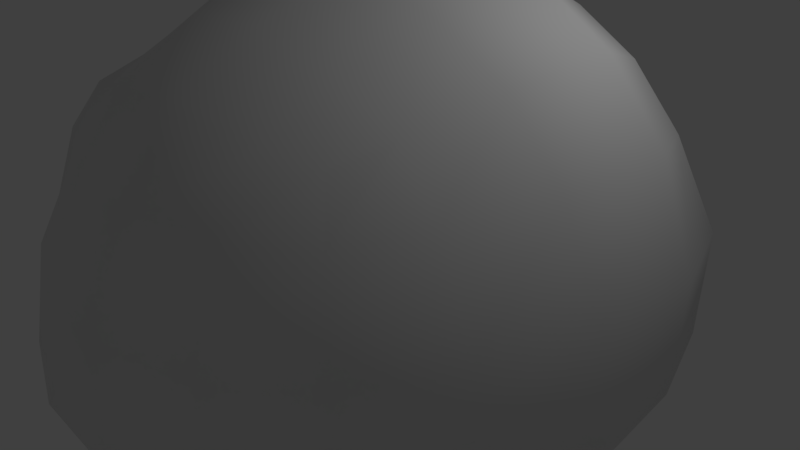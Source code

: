 # Source: Stone.blend  (saved by Blender 2.77.0; exported with 4.5.12 LTS)
import bpy
from mathutils import Matrix  # noqa: F401  (used for matrix-valued properties, if any)

bpy.ops.wm.read_factory_settings(use_empty=True)
scene = bpy.context.scene
scene.name = 'Scene'

# ---- collections
col_collection_1 = bpy.data.collections.new('Collection 1'); scene.collection.children.link(col_collection_1)

# ---- materials (node trees are filled in below, after node groups)
mat_material = bpy.data.materials.new('Material')
mat_material.alpha_threshold = 0.0
mat_material.use_transparent_shadow = False
mat_material.roughness = 0.5

# ---- material node trees

# ---- world
world_world = bpy.data.worlds.new('World'); scene.world = world_world
world_world.color = (0.05088, 0.05088, 0.05088)
world_world.use_sun_shadow = False
world_world.sun_shadow_jitter_overblur = 0.0
world_world.cycles.sampling_method = 'MANUAL'

# ---- cameras
cam_camera = bpy.data.cameras.new('Camera')
cam_camera.clip_end = 100.0
cam_camera.lens = 35.0
cam_camera.sensor_width = 32.0
cam_camera.sensor_height = 18.0
cam_camera.ortho_scale = 7.314
cam_camera.dof.focus_distance = 0.0
cam_camera.dof.aperture_fstop = 128.0

# ---- lights
light_lamp = bpy.data.lights.new('Lamp', 'POINT')
light_lamp.transmission_factor = 0.0
light_lamp.cutoff_distance = 30.0
light_lamp.energy = 100.0
light_lamp.shadow_buffer_clip_start = 1.001
light_lamp.shadow_soft_size = 0.1
light_lamp.shadow_maximum_resolution = 0.006
light_lamp.use_absolute_resolution = True

# ---- meshes
me_cube_001 = bpy.data.meshes.new('Cube.001')
me_cube_001.from_pydata([(-1.24, -1.152, -1.103), (-1.193, -1.097, 1.132), (-1.222, 1.089, -0.9642), (-1.207, 1.112, 1.156), (1.078, -1.165, -1.093), (0.975, -1.11, 1.199), (1.045, 1.154, -1.052), (1.06, 1.166, 1.2), (-0.9249, 1.259, 1.284), (-0.4107, 1.416, 1.41), (0.2146, 1.389, 1.393), (0.7124, 1.239, 1.267), (0.7077, 1.255, -1.152), (0.1832, 1.378, -1.264), (-0.4443, 1.409, -1.284), (-0.9429, 1.23, -1.103), (0.628, -1.184, 1.246), (0.1425, -1.326, 1.355), (-0.444, -1.319, 1.329), (-0.8911, -1.175, 1.193), (-0.9251, -1.243, -1.205), (-0.4382, -1.404, -1.381), (0.2275, -1.487, -1.477), (0.7679, -1.316, -1.257), (-1.247, -0.7612, 1.217), (-1.371, -0.2698, 1.358), (-1.446, 0.3547, 1.426), (-1.321, 0.8315, 1.284), (-1.343, 0.8052, -1.099), (-1.488, 0.3236, -1.293), (-1.424, -0.3093, -1.259), (-1.297, -0.8086, -1.151), (1.203, 0.8816, 1.342), (1.372, 0.3878, 1.504), (1.267, -0.2665, 1.438), (1.077, -0.7705, 1.284), (1.159, -0.8195, -1.156), (1.307, -0.3137, -1.294), (1.278, 0.3049, -1.265), (1.103, 0.7843, -1.099), (0.7865, 0.9195, 1.568), (0.8851, 0.4075, 1.799), (0.7968, -0.2627, 1.694), (0.67, -0.7789, 1.458), (0.2289, 0.9856, 1.713), (0.2571, 0.4262, 1.942), (0.2228, -0.2645, 1.848), (0.1773, -0.8546, 1.648), (-0.4216, 1.017, 1.748), (-0.428, 0.4249, 1.933), (-0.416, -0.2657, 1.825), (-0.4196, -0.8498, 1.619), (-0.9572, 0.8972, 1.532), (-1.018, 0.3855, 1.729), (-0.9601, -0.2638, 1.629), (-0.8853, -0.7719, 1.404), (-0.9819, 0.8634, -1.367), (-1.057, 0.3463, -1.631), (-1.004, -0.3129, -1.568), (-0.9206, -0.8271, -1.372), (-0.448, 0.9671, -1.608), (-0.452, 0.3702, -1.846), (-0.4328, -0.3269, -1.788), (-0.4255, -0.9282, -1.635), (0.1872, 0.8915, -1.505), (0.2251, 0.3323, -1.736), (0.2639, -0.3393, -1.896), (0.2529, -0.988, -1.769), (0.6906, 0.7924, -1.289), (0.8086, 0.3052, -1.54), (0.8636, -0.3276, -1.631), (0.8129, -0.901, -1.488), (-1.37, -1.293, -0.8095), (-1.517, -1.446, -0.3082), (-1.46, -1.391, 0.3329), (-1.333, -1.252, 0.8479), (-1.276, 1.178, 0.8382), (-1.404, 1.313, 0.368), (-1.471, 1.387, -0.226), (-1.339, 1.219, -0.6894), (1.21, 1.306, 0.9096), (1.382, 1.479, 0.3946), (1.328, 1.425, -0.2328), (1.176, 1.279, -0.7417), (1.128, -1.259, 0.9111), (1.33, -1.428, 0.3847), (1.365, -1.445, -0.2836), (1.212, -1.3, -0.7975), (0.7037, -1.517, 0.9097), (0.8243, -1.779, 0.3511), (0.8555, -1.798, -0.3342), (0.7962, -1.588, -0.8797), (0.1426, -1.704, 0.9263), (0.1698, -1.984, 0.317), (0.1942, -2.02, -0.3975), (0.211, -1.832, -1.023), (-0.4772, -1.648, 0.88), (-0.5094, -1.893, 0.2948), (-0.5192, -1.999, -0.4036), (-0.4741, -1.751, -0.9732), (-0.9432, -1.434, 0.8177), (-1.046, -1.681, 0.3021), (-1.11, -1.797, -0.3639), (-1.013, -1.565, -0.8872), (-0.9085, 1.396, 0.856), (-0.9864, 1.605, 0.3647), (-1.045, 1.715, -0.2519), (-0.9791, 1.487, -0.7483), (-0.4071, 1.637, 0.9371), (-0.4223, 1.826, 0.3748), (-0.4478, 1.937, -0.2828), (-0.4477, 1.728, -0.8542), (0.2361, 1.708, 0.9692), (0.2642, 1.951, 0.3906), (0.2254, 1.826, -0.2532), (0.1869, 1.616, -0.7953), (0.7967, 1.542, 0.9304), (0.8991, 1.789, 0.3927), (0.807, 1.637, -0.2258), (0.692, 1.393, -0.7044), (1.494, 0.9337, 0.9652), (1.735, 1.032, 0.4123), (1.719, 1.017, -0.2571), (1.431, 0.8776, -0.7747), (1.731, 0.3988, 1.056), (1.953, 0.4183, 0.4336), (1.921, 0.3987, -0.2747), (1.64, 0.3405, -0.8539), (1.637, -0.2812, 1.029), (1.92, -0.2987, 0.4355), (1.936, -0.3098, -0.2819), (1.669, -0.3114, -0.876), (1.416, -0.8507, 0.9662), (1.704, -0.9426, 0.4179), (1.735, -0.9573, -0.2761), (1.484, -0.8852, -0.821), (-1.525, -0.8437, 0.8976), (-1.744, -0.94, 0.376), (-1.779, -0.9609, -0.278), (-1.573, -0.88, -0.8052), (-1.659, -0.2964, 0.957), (-1.883, -0.3275, 0.4059), (-1.917, -0.338, -0.2616), (-1.714, -0.3236, -0.8307), (-1.735, 0.3476, 0.9944), (-1.895, 0.3473, 0.4124), (-1.927, 0.3468, -0.2494), (-1.764, 0.3264, -0.8365), (-1.54, 0.8513, 0.9103), (-1.688, 0.9, 0.389), (-1.753, 0.9373, -0.2276), (-1.571, 0.8446, -0.7318)], [], [(151, 79, 2, 28), (119, 83, 6, 12), (135, 87, 4, 36), (103, 72, 0, 20), (68, 12, 6, 39), (52, 8, 3, 27), (32, 7, 11, 40), (40, 11, 10, 44), (44, 10, 9, 48), (48, 9, 8, 52), (28, 2, 15, 56), (56, 15, 14, 60), (60, 14, 13, 64), (64, 13, 12, 68), (87, 91, 23, 4), (91, 95, 22, 23), (95, 99, 21, 22), (99, 103, 20, 21), (79, 107, 15, 2), (107, 111, 14, 15), (111, 115, 13, 14), (115, 119, 12, 13), (22, 67, 71, 23), (67, 66, 70, 71), (66, 65, 69, 70), (65, 64, 68, 69), (21, 63, 67, 22), (63, 62, 66, 67), (62, 61, 65, 66), (61, 60, 64, 65), (20, 59, 63, 21), (59, 58, 62, 63), (58, 57, 61, 62), (57, 56, 60, 61), (0, 31, 59, 20), (31, 30, 58, 59), (30, 29, 57, 58), (29, 28, 56, 57), (18, 51, 55, 19), (51, 50, 54, 55), (50, 49, 53, 54), (49, 48, 52, 53), (17, 47, 51, 18), (47, 46, 50, 51), (46, 45, 49, 50), (45, 44, 48, 49), (16, 43, 47, 17), (43, 42, 46, 47), (42, 41, 45, 46), (41, 40, 44, 45), (5, 35, 43, 16), (35, 34, 42, 43), (34, 33, 41, 42), (33, 32, 40, 41), (19, 55, 24, 1), (55, 54, 25, 24), (54, 53, 26, 25), (53, 52, 27, 26), (23, 71, 36, 4), (71, 70, 37, 36), (70, 69, 38, 37), (69, 68, 39, 38), (83, 123, 39, 6), (123, 127, 38, 39), (127, 131, 37, 38), (131, 135, 36, 37), (72, 139, 31, 0), (139, 143, 30, 31), (143, 147, 29, 30), (147, 151, 28, 29), (26, 27, 148, 144), (144, 148, 149, 145), (145, 149, 150, 146), (146, 150, 151, 147), (25, 26, 144, 140), (140, 144, 145, 141), (141, 145, 146, 142), (142, 146, 147, 143), (24, 25, 140, 136), (136, 140, 141, 137), (137, 141, 142, 138), (138, 142, 143, 139), (1, 24, 136, 75), (75, 136, 137, 74), (74, 137, 138, 73), (73, 138, 139, 72), (34, 35, 132, 128), (128, 132, 133, 129), (129, 133, 134, 130), (130, 134, 135, 131), (33, 34, 128, 124), (124, 128, 129, 125), (125, 129, 130, 126), (126, 130, 131, 127), (32, 33, 124, 120), (120, 124, 125, 121), (121, 125, 126, 122), (122, 126, 127, 123), (7, 32, 120, 80), (80, 120, 121, 81), (81, 121, 122, 82), (82, 122, 123, 83), (10, 11, 116, 112), (112, 116, 117, 113), (113, 117, 118, 114), (114, 118, 119, 115), (9, 10, 112, 108), (108, 112, 113, 109), (109, 113, 114, 110), (110, 114, 115, 111), (8, 9, 108, 104), (104, 108, 109, 105), (105, 109, 110, 106), (106, 110, 111, 107), (3, 8, 104, 76), (76, 104, 105, 77), (77, 105, 106, 78), (78, 106, 107, 79), (18, 19, 100, 96), (96, 100, 101, 97), (97, 101, 102, 98), (98, 102, 103, 99), (17, 18, 96, 92), (92, 96, 97, 93), (93, 97, 98, 94), (94, 98, 99, 95), (16, 17, 92, 88), (88, 92, 93, 89), (89, 93, 94, 90), (90, 94, 95, 91), (5, 16, 88, 84), (84, 88, 89, 85), (85, 89, 90, 86), (86, 90, 91, 87), (19, 1, 75, 100), (100, 75, 74, 101), (101, 74, 73, 102), (102, 73, 72, 103), (35, 5, 84, 132), (132, 84, 85, 133), (133, 85, 86, 134), (134, 86, 87, 135), (11, 7, 80, 116), (116, 80, 81, 117), (117, 81, 82, 118), (118, 82, 83, 119), (27, 3, 76, 148), (148, 76, 77, 149), (149, 77, 78, 150), (150, 78, 79, 151)])
me_cube_001.polygons.foreach_set('use_smooth', [True] * 150)
_uv = me_cube_001.uv_layers.new(name='UVMap')
_uv.uv.foreach_set('vector', [0.353, 0.07103, 0.3556, 0.02447, 0.3225, 0.04246, 0.3079, 0.07854, 0.5077, 0.5096, 0.5142, 0.5693, 0.5521, 0.552, 0.5631, 0.5098, 0.6569, 0.3481, 0.6055, 0.3461, 0.6255, 0.3113, 0.6689, 0.3075, 0.7567, 0.9187, 0.8054, 0.8919, 0.7921, 0.8723, 0.7519, 0.8777, 0.07934, 0.07413, 0.07832, 0.01678, 0.03629, 0.02859, 0.02833, 0.07417, 0.5478, 0.8849, 0.5044, 0.8968, 0.5161, 0.8592, 0.5478, 0.8391, 0.6327, 0.6125, 0.6511, 0.5776, 0.6943, 0.5696, 0.6843, 0.6089, 0.796, 0.01535, 0.8351, 0.02622, 0.8511, 0.08859, 0.8012, 0.08467, 0.8012, 0.08467, 0.8511, 0.08859, 0.8511, 0.1661, 0.8016, 0.1653, 0.1015, 0.9031, 0.0535, 0.9152, 0.05863, 0.8489, 0.1015, 0.8352, 0.01901, 0.7824, 0.03443, 0.8174, 0.06918, 0.8343, 0.06382, 0.789, 0.2865, 0.06925, 0.2826, 0.02383, 0.2213, 0.0004294, 0.2207, 0.05517, 0.2207, 0.05517, 0.2213, 0.0004294, 0.1435, 0.002895, 0.1419, 0.06305, 0.1419, 0.06305, 0.1435, 0.002895, 0.07832, 0.01678, 0.07934, 0.07413, 0.8304, 0.5095, 0.8822, 0.5181, 0.887, 0.5648, 0.848, 0.5455, 0.07049, 0.3079, 0.05661, 0.3812, 0.0004294, 0.3822, 0.02397, 0.3139, 0.751, 0.8328, 0.751, 0.9178, 0.701, 0.9097, 0.6952, 0.8266, 0.2989, 0.8026, 0.3222, 0.8692, 0.362, 0.8582, 0.3419, 0.798, 0.4144, 0.6659, 0.453, 0.6424, 0.4406, 0.6, 0.4151, 0.6289, 0.5068, 0.3026, 0.5219, 0.368, 0.5751, 0.3668, 0.5508, 0.3057, 0.5219, 0.368, 0.517, 0.4467, 0.5751, 0.4445, 0.5751, 0.3668, 0.517, 0.4467, 0.5077, 0.5096, 0.5631, 0.5098, 0.5751, 0.4445, 0.3314, 0.7157, 0.3931, 0.7123, 0.4036, 0.6429, 0.3523, 0.6487, 0.1294, 0.2955, 0.1295, 0.2152, 0.05532, 0.2123, 0.06026, 0.2834, 0.1295, 0.2152, 0.1359, 0.1322, 0.0636, 0.1342, 0.05532, 0.2123, 0.1359, 0.1322, 0.1419, 0.06305, 0.07934, 0.07413, 0.0636, 0.1342, 0.3419, 0.798, 0.4008, 0.7962, 0.3931, 0.7123, 0.3314, 0.7157, 0.2135, 0.2897, 0.2158, 0.2153, 0.1295, 0.2152, 0.1294, 0.2955, 0.2158, 0.2153, 0.2198, 0.1291, 0.1359, 0.1322, 0.1295, 0.2152, 0.2198, 0.1291, 0.2207, 0.05517, 0.1419, 0.06305, 0.1359, 0.1322, 0.362, 0.8582, 0.4135, 0.8575, 0.4008, 0.7962, 0.3419, 0.798, 0.275, 0.2783, 0.2865, 0.2149, 0.2158, 0.2153, 0.2135, 0.2897, 0.05936, 0.6435, 0.05374, 0.7252, 0.1287, 0.7272, 0.1301, 0.6409, 0.05374, 0.7252, 0.06382, 0.789, 0.1301, 0.8011, 0.1287, 0.7272, 0.7921, 0.8723, 0.8054, 0.8313, 0.7589, 0.8266, 0.7519, 0.8777, 0.02234, 0.5825, 0.007404, 0.6445, 0.05936, 0.6435, 0.06895, 0.5797, 0.007404, 0.6445, 0.0004294, 0.723, 0.05374, 0.7252, 0.05936, 0.6435, 0.0004294, 0.723, 0.01901, 0.7824, 0.06382, 0.789, 0.05374, 0.7252, 0.8278, 0.7576, 0.8859, 0.7548, 0.8953, 0.8125, 0.8454, 0.813, 0.5708, 0.1551, 0.643, 0.1578, 0.6404, 0.2251, 0.5779, 0.2131, 0.643, 0.1578, 0.7284, 0.1629, 0.7204, 0.2356, 0.6404, 0.2251, 0.7284, 0.1629, 0.8016, 0.1653, 0.784, 0.2309, 0.7204, 0.2356, 0.8273, 0.685, 0.8856, 0.6809, 0.8859, 0.7548, 0.8278, 0.7576, 0.5734, 0.08125, 0.6466, 0.07877, 0.643, 0.1578, 0.5708, 0.1551, 0.6466, 0.07877, 0.7322, 0.07821, 0.7284, 0.1629, 0.643, 0.1578, 0.7322, 0.07821, 0.8012, 0.08467, 0.8016, 0.1653, 0.7284, 0.1629, 0.8451, 0.6249, 0.8952, 0.6199, 0.8856, 0.6809, 0.8273, 0.685, 0.5853, 0.02071, 0.6499, 0.007782, 0.6466, 0.07877, 0.5734, 0.08125, 0.6499, 0.007782, 0.7332, 0.0004294, 0.7322, 0.07821, 0.6466, 0.07877, 0.7332, 0.0004294, 0.796, 0.01535, 0.8012, 0.08467, 0.7322, 0.07821, 0.8544, 0.582, 0.8965, 0.5696, 0.8952, 0.6199, 0.8451, 0.6249, 0.644, 0.8173, 0.6218, 0.7544, 0.68, 0.7552, 0.6943, 0.8194, 0.6218, 0.7544, 0.6105, 0.6731, 0.6708, 0.672, 0.68, 0.7552, 0.6105, 0.6731, 0.6327, 0.6125, 0.6843, 0.6089, 0.6708, 0.672, 0.8454, 0.813, 0.8953, 0.8125, 0.8965, 0.8573, 0.8549, 0.8504, 0.5779, 0.2131, 0.6404, 0.2251, 0.6374, 0.2758, 0.5773, 0.2579, 0.6404, 0.2251, 0.7204, 0.2356, 0.7143, 0.2884, 0.6374, 0.2758, 0.05264, 0.8452, 0.05264, 0.909, 0.008905, 0.8956, 0.0004294, 0.8352, 0.3523, 0.6487, 0.4036, 0.6429, 0.4135, 0.6, 0.3708, 0.6102, 0.06026, 0.2834, 0.05532, 0.2123, 0.0004294, 0.2096, 0.01761, 0.2725, 0.05532, 0.2123, 0.0636, 0.1342, 0.005552, 0.1331, 0.0004294, 0.2096, 0.0636, 0.1342, 0.07934, 0.07413, 0.02833, 0.07417, 0.005552, 0.1331, 0.8138, 0.6189, 0.7647, 0.6106, 0.7566, 0.5696, 0.8017, 0.5793, 0.4158, 0.8422, 0.4144, 0.9135, 0.458, 0.9023, 0.458, 0.8391, 0.8083, 0.3583, 0.7282, 0.348, 0.7328, 0.2964, 0.8087, 0.3072, 0.7282, 0.348, 0.6569, 0.3481, 0.6689, 0.3075, 0.7328, 0.2964, 0.8698, 0.04367, 0.9209, 0.04332, 0.929, 0.0004294, 0.8866, 0.007008, 0.3563, 0.2847, 0.3492, 0.2161, 0.2961, 0.2174, 0.3131, 0.2784, 0.3492, 0.2161, 0.3438, 0.1358, 0.2874, 0.1395, 0.2961, 0.2174, 0.3438, 0.1358, 0.353, 0.07103, 0.3079, 0.07854, 0.2874, 0.1395, 0.9299, 0.1468, 0.9456, 0.2063, 0.9918, 0.2101, 0.9833, 0.1475, 0.5699, 0.1201, 0.5559, 0.05843, 0.4911, 0.05615, 0.498, 0.1243, 0.498, 0.1243, 0.4911, 0.05615, 0.4147, 0.05595, 0.4162, 0.1291, 0.4162, 0.1291, 0.4147, 0.05595, 0.353, 0.07103, 0.3438, 0.1358, 0.9405, 0.06977, 0.9299, 0.1468, 0.9833, 0.1475, 0.9902, 0.06794, 0.5699, 0.1999, 0.5699, 0.1201, 0.498, 0.1243, 0.502, 0.2077, 0.502, 0.2077, 0.498, 0.1243, 0.4162, 0.1291, 0.4196, 0.2138, 0.4196, 0.2138, 0.4162, 0.1291, 0.3438, 0.1358, 0.3492, 0.2161, 0.9597, 0.009483, 0.9405, 0.06977, 0.9902, 0.06794, 0.9996, 0.0004294, 0.5665, 0.268, 0.5699, 0.1999, 0.502, 0.2077, 0.5027, 0.2836, 0.5027, 0.2836, 0.502, 0.2077, 0.4196, 0.2138, 0.4221, 0.2909, 0.4221, 0.2909, 0.4196, 0.2138, 0.3492, 0.2161, 0.3563, 0.2847, 0.5419, 0.6233, 0.5364, 0.6659, 0.5744, 0.6509, 0.5744, 0.6, 0.8784, 0.2487, 0.929, 0.254, 0.916, 0.1897, 0.8601, 0.1853, 0.8601, 0.1853, 0.916, 0.1897, 0.912, 0.1087, 0.8519, 0.106, 0.8519, 0.106, 0.912, 0.1087, 0.9209, 0.04332, 0.8698, 0.04367, 0.6218, 0.7544, 0.644, 0.8173, 0.6018, 0.8263, 0.5759, 0.7553, 0.1887, 0.6624, 0.1957, 0.5919, 0.2634, 0.5797, 0.2622, 0.6594, 0.7145, 0.5098, 0.6353, 0.5001, 0.6416, 0.4144, 0.7215, 0.4212, 0.7215, 0.4212, 0.6416, 0.4144, 0.6569, 0.3481, 0.7282, 0.348, 0.1309, 0.7459, 0.1382, 0.6648, 0.1887, 0.6624, 0.1864, 0.7467, 0.1864, 0.7467, 0.1887, 0.6624, 0.2622, 0.6594, 0.2634, 0.7482, 0.8029, 0.5179, 0.7145, 0.5098, 0.7215, 0.4212, 0.8087, 0.4304, 0.8087, 0.4304, 0.7215, 0.4212, 0.7282, 0.348, 0.8083, 0.3583, 0.1517, 0.8068, 0.1309, 0.7459, 0.1864, 0.7467, 0.1984, 0.8127, 0.2022, 0.8268, 0.268, 0.8136, 0.268, 0.8906, 0.1921, 0.8956, 0.7711, 0.7587, 0.6952, 0.7547, 0.7003, 0.6672, 0.7764, 0.6759, 0.7764, 0.6759, 0.7003, 0.6672, 0.6993, 0.5951, 0.7647, 0.6106, 0.4711, 0.8613, 0.5036, 0.8391, 0.5036, 0.8862, 0.4588, 0.8993, 0.7996, 0.8229, 0.7531, 0.8258, 0.7711, 0.7587, 0.8264, 0.7612, 0.8264, 0.7612, 0.7711, 0.7587, 0.7764, 0.6759, 0.8264, 0.6833, 0.8264, 0.6833, 0.7764, 0.6759, 0.7647, 0.6106, 0.8138, 0.6189, 0.9013, 0.7109, 0.9185, 0.7721, 0.9604, 0.7815, 0.9539, 0.7122, 0.2989, 0.4595, 0.3058, 0.5287, 0.3727, 0.5394, 0.3706, 0.4608, 0.3706, 0.4608, 0.3727, 0.5394, 0.4489, 0.5256, 0.4501, 0.4535, 0.4501, 0.4535, 0.4489, 0.5256, 0.5077, 0.5096, 0.517, 0.4467, 0.8973, 0.6336, 0.9013, 0.7109, 0.9539, 0.7122, 0.9558, 0.6326, 0.3004, 0.3798, 0.2989, 0.4595, 0.3706, 0.4608, 0.3699, 0.3758, 0.3699, 0.3758, 0.3706, 0.4608, 0.4501, 0.4535, 0.4512, 0.3701, 0.4512, 0.3701, 0.4501, 0.4535, 0.517, 0.4467, 0.5219, 0.368, 0.9113, 0.5696, 0.8973, 0.6336, 0.9558, 0.6326, 0.9643, 0.5703, 0.3085, 0.3175, 0.3004, 0.3798, 0.3699, 0.3758, 0.369, 0.3059, 0.369, 0.3059, 0.3699, 0.3758, 0.4512, 0.3701, 0.4451, 0.2964, 0.4685, 0.7025, 0.5356, 0.6712, 0.509, 0.6056, 0.453, 0.6424, 0.8373, 0.8972, 0.8728, 0.9116, 0.8728, 0.8586, 0.8273, 0.8581, 0.4926, 0.8383, 0.5356, 0.8233, 0.5038, 0.7705, 0.4561, 0.7903, 0.4561, 0.7903, 0.5038, 0.7705, 0.4685, 0.7025, 0.4207, 0.7252, 0.4207, 0.7252, 0.4685, 0.7025, 0.453, 0.6424, 0.4144, 0.6659, 0.8879, 0.3727, 0.9022, 0.3167, 0.9483, 0.3081, 0.9432, 0.3661, 0.2964, 0.4538, 0.2917, 0.5118, 0.2287, 0.5279, 0.2243, 0.4616, 0.2243, 0.4616, 0.2287, 0.5279, 0.1468, 0.5401, 0.138, 0.4674, 0.138, 0.4674, 0.1468, 0.5401, 0.08144, 0.5316, 0.06727, 0.4656, 0.8879, 0.4454, 0.8879, 0.3727, 0.9432, 0.3661, 0.9409, 0.443, 0.298, 0.3769, 0.2964, 0.4538, 0.2243, 0.4616, 0.2225, 0.3775, 0.2225, 0.3775, 0.2243, 0.4616, 0.138, 0.4674, 0.1341, 0.3792, 0.1341, 0.3792, 0.138, 0.4674, 0.06727, 0.4656, 0.05661, 0.3812, 0.9041, 0.5048, 0.8879, 0.4454, 0.9409, 0.443, 0.9461, 0.5123, 0.2923, 0.3076, 0.298, 0.3769, 0.2225, 0.3775, 0.2224, 0.2964, 0.2224, 0.2964, 0.2225, 0.3775, 0.1341, 0.3792, 0.1375, 0.297, 0.1375, 0.297, 0.1341, 0.3792, 0.05661, 0.3812, 0.07049, 0.3079, 0.9119, 0.5475, 0.9041, 0.5048, 0.9461, 0.5123, 0.9483, 0.5648, 0.8346, 0.2978, 0.887, 0.2964, 0.8742, 0.3659, 0.8115, 0.3636, 0.8115, 0.3636, 0.8742, 0.3659, 0.8728, 0.4508, 0.8096, 0.4464, 0.8096, 0.4464, 0.8728, 0.4508, 0.8822, 0.5181, 0.8304, 0.5095, 0.9022, 0.3167, 0.9081, 0.279, 0.9424, 0.2601, 0.9483, 0.3081, 0.2917, 0.5118, 0.298, 0.5598, 0.2352, 0.5788, 0.2287, 0.5279, 0.1913, 0.9609, 0.1402, 0.9661, 0.1309, 0.887, 0.1811, 0.8787, 0.1811, 0.8787, 0.1309, 0.887, 0.1474, 0.8245, 0.1913, 0.8136, 0.644, 0.8173, 0.6557, 0.8596, 0.6364, 0.8775, 0.6018, 0.8263, 0.6403, 0.5687, 0.5906, 0.5572, 0.5759, 0.4903, 0.6353, 0.5001, 0.6353, 0.5001, 0.5759, 0.4903, 0.5816, 0.4078, 0.6416, 0.4144, 0.6416, 0.4144, 0.5816, 0.4078, 0.6055, 0.3461, 0.6569, 0.3481, 0.9185, 0.7721, 0.9278, 0.8149, 0.9643, 0.8326, 0.9604, 0.7815, 0.3058, 0.5287, 0.31, 0.5798, 0.3744, 0.5992, 0.3727, 0.5394, 0.3727, 0.5394, 0.3744, 0.5992, 0.4518, 0.5901, 0.4489, 0.5256, 0.4489, 0.5256, 0.4518, 0.5901, 0.5142, 0.5693, 0.5077, 0.5096, 0.9456, 0.2063, 0.9604, 0.2415, 0.9996, 0.2508, 0.9918, 0.2101, 0.5559, 0.05843, 0.5446, 0.0186, 0.4856, 0.005202, 0.4911, 0.05615, 0.4911, 0.05615, 0.4856, 0.005202, 0.4116, 0.0004294, 0.4147, 0.05595, 0.4147, 0.05595, 0.4116, 0.0004294, 0.3556, 0.02447, 0.353, 0.07103])
me_cube_001.materials.append(mat_material)
me_cube_001.use_remesh_preserve_volume = False
me_cube_001.use_remesh_preserve_attributes = False
me_cube_001.use_mirror_vertex_groups = False
me_cube_001.update()

# ---- objects
ob_cube = bpy.data.objects.new('Cube', me_cube_001)
ob_lamp = bpy.data.objects.new('Lamp', light_lamp)
ob_camera = bpy.data.objects.new('Camera', cam_camera)

# ---- transforms, parenting, visibility, modifiers, constraints
ob_cube.location = (0.0, 0.0, 0.0)
ob_cube.scale = (2.0, 2.0, 2.0)
ob_cube.lineart.crease_threshold = 0.0
ob_lamp.location = (4.076, 1.005, 5.904)
ob_lamp.rotation_euler = (0.6503, 0.05522, 1.866)
ob_lamp.lock_rotations_4d = False
ob_lamp.empty_display_type = 'ARROWS'
ob_lamp.color = (0.0, 0.0, 0.0, 0.0)
ob_lamp.lineart.crease_threshold = 0.0
ob_camera.location = (7.481, -6.508, 5.344)
ob_camera.rotation_euler = (1.109, 0.01082, 0.8149)
ob_camera.lock_rotations_4d = False
ob_camera.empty_display_type = 'ARROWS'
ob_camera.color = (0.0, 0.0, 0.0, 0.0)
ob_camera.display_type = 'WIRE'
ob_camera.lineart.crease_threshold = 0.0

# ---- collection membership
col_collection_1.objects.link(ob_cube)
col_collection_1.objects.link(ob_lamp)
col_collection_1.objects.link(ob_camera)

# ---- scene / render settings (as saved in the file)
scene.camera = ob_camera
scene.frame_start = 1; scene.frame_end = 250; scene.frame_set(1)
scene.render.engine = 'BLENDER_EEVEE_NEXT'
scene.render.resolution_percentage = 50
scene.render.dither_intensity = 0.0
scene.cycles.use_denoising = False
scene.cycles.samples = 128
scene.cycles.sampling_pattern = 'TABULATED_SOBOL'
scene.cycles.light_sampling_threshold = 0.0
scene.cycles.use_adaptive_sampling = False
scene.cycles.use_light_tree = False
scene.cycles.blur_glossy = 0.0
scene.cycles.sample_clamp_indirect = 0.0
scene.view_settings.view_transform = 'Standard'
bpy.context.view_layer.update()
